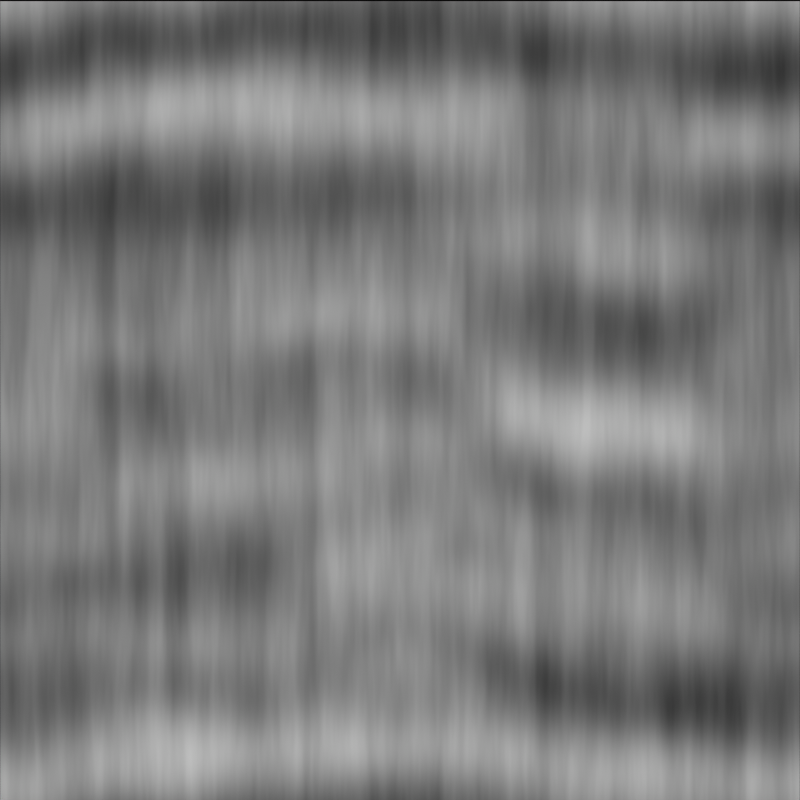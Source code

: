 # Source: base-watered-ripples.blend  (saved by Blender 4.2.67; exported with 4.5.12 LTS)
import bpy
from mathutils import Matrix  # noqa: F401  (used for matrix-valued properties, if any)

bpy.ops.wm.read_factory_settings(use_empty=True)
scene = bpy.context.scene
scene.name = 'Scene'

# ---- collections
col_collection = bpy.data.collections.new('Collection'); scene.collection.children.link(col_collection)

# ---- materials (node trees are filled in below, after node groups)
mat_base_watered_ripples = bpy.data.materials.new('base-watered-ripples')

# ---- material node trees
mat_base_watered_ripples.use_nodes = True; mat_base_watered_ripples.node_tree.nodes.clear()
_N = mat_base_watered_ripples.node_tree.nodes; _L = mat_base_watered_ripples.node_tree.links
n0 = _N.new('ShaderNodeTexCoord'); n0.name = 'Texture Coordinate'; n0.location = (0, 0)
n1 = _N.new('ShaderNodeSeparateXYZ'); n1.name = 'Separate XYZ'; n1.location = (0, 0)
n2 = _N.new('ShaderNodeMath'); n2.name = 'Math'; n2.location = (0, 0)
n2.operation = 'MULTIPLY'
n2.inputs[1].default_value = 4.0
n2.inputs[2].default_value = 0.0
n3 = _N.new('ShaderNodeMath'); n3.name = 'Math.001'; n3.location = (0, 0)
n3.operation = 'MULTIPLY'
n3.inputs[1].default_value = 4.0
n3.inputs[2].default_value = 0.0
n4 = _N.new('ShaderNodeMath'); n4.name = 'Math.002'; n4.location = (0, 0)
n4.operation = 'MULTIPLY'
n4.inputs[1].default_value = 6.283
n4.inputs[2].default_value = 0.0
n5 = _N.new('ShaderNodeMath'); n5.name = 'Math.003'; n5.location = (0, 0)
n5.operation = 'COSINE'
n5.inputs[1].default_value = 0.0
n5.inputs[2].default_value = 0.0
n6 = _N.new('ShaderNodeMath'); n6.name = 'Math.004'; n6.location = (0, 0)
n6.operation = 'MULTIPLY'
n6.inputs[1].default_value = 6.283
n6.inputs[2].default_value = 0.0
n7 = _N.new('ShaderNodeMath'); n7.name = 'Math.005'; n7.location = (0, 0)
n7.operation = 'SINE'
n7.inputs[1].default_value = 0.0
n7.inputs[2].default_value = 0.0
n8 = _N.new('ShaderNodeMath'); n8.name = 'Math.006'; n8.location = (0, 0)
n8.operation = 'MULTIPLY'
n8.inputs[1].default_value = 6.283
n8.inputs[2].default_value = 0.0
n9 = _N.new('ShaderNodeMath'); n9.name = 'Math.007'; n9.location = (0, 0)
n9.operation = 'COSINE'
n9.inputs[1].default_value = 0.0
n9.inputs[2].default_value = 0.0
n10 = _N.new('ShaderNodeMath'); n10.name = 'Math.008'; n10.location = (0, 0)
n10.operation = 'MULTIPLY'
n10.inputs[1].default_value = 6.283
n10.inputs[2].default_value = 0.0
n11 = _N.new('ShaderNodeMath'); n11.name = 'Math.009'; n11.location = (0, 0)
n11.operation = 'SINE'
n11.inputs[1].default_value = 0.0
n11.inputs[2].default_value = 0.0
n12 = _N.new('ShaderNodeMath'); n12.name = 'Math.010'; n12.location = (0, 0)
n12.operation = 'MULTIPLY_ADD'
n12.inputs[1].default_value = 5.73
n12.inputs[2].default_value = 7405.0
n13 = _N.new('ShaderNodeMath'); n13.name = 'Math.011'; n13.location = (0, 0)
n13.operation = 'MULTIPLY_ADD'
n13.inputs[1].default_value = 5.73
n13.inputs[2].default_value = 3211.0
n14 = _N.new('ShaderNodeMath'); n14.name = 'Math.012'; n14.location = (0, 0)
n14.operation = 'MULTIPLY_ADD'
n14.inputs[1].default_value = 0.4775
n14.inputs[2].default_value = 5197.0
n15 = _N.new('ShaderNodeMath'); n15.name = 'Math.013'; n15.location = (0, 0)
n15.operation = 'MULTIPLY_ADD'
n15.inputs[1].default_value = 0.4775
n15.inputs[2].default_value = 1935.0
n16 = _N.new('ShaderNodeCombineXYZ'); n16.name = 'Combine XYZ'; n16.location = (0, 0)
n17 = _N.new('ShaderNodeTexNoise'); n17.name = 'Noise Texture'; n17.location = (0, 0)
n17.noise_dimensions = '4D'
n17.inputs[2].default_value = 1.0
n17.inputs[3].default_value = 3.0
n18 = _N.new('ShaderNodeMapRange'); n18.name = 'Map Range'; n18.location = (0, 0)
n18.inputs[1].default_value = 0.3
n18.inputs[2].default_value = 0.7
n19 = _N.new('ShaderNodeMath'); n19.name = 'Math.014'; n19.location = (0, 0)
n19.operation = 'MULTIPLY_ADD'
n19.inputs[1].default_value = 0.4775
n19.inputs[2].default_value = 7412.0
n20 = _N.new('ShaderNodeMath'); n20.name = 'Math.015'; n20.location = (0, 0)
n20.operation = 'MULTIPLY_ADD'
n20.inputs[1].default_value = 0.4775
n20.inputs[2].default_value = 3214.0
n21 = _N.new('ShaderNodeMath'); n21.name = 'Math.016'; n21.location = (0, 0)
n21.operation = 'MULTIPLY_ADD'
n21.inputs[1].default_value = 0.4775
n21.inputs[2].default_value = 5202.0
n22 = _N.new('ShaderNodeMath'); n22.name = 'Math.017'; n22.location = (0, 0)
n22.operation = 'MULTIPLY_ADD'
n22.inputs[1].default_value = 0.4775
n22.inputs[2].default_value = 1937.0
n23 = _N.new('ShaderNodeCombineXYZ'); n23.name = 'Combine XYZ.001'; n23.location = (0, 0)
n24 = _N.new('ShaderNodeTexNoise'); n24.name = 'Noise Texture.001'; n24.location = (0, 0)
n24.noise_dimensions = '4D'
n24.inputs[2].default_value = 1.0
n24.inputs[3].default_value = 3.0
n24.inputs[4].default_value = 0.45
n25 = _N.new('ShaderNodeMapRange'); n25.name = 'Map Range.001'; n25.location = (0, 0)
n25.inputs[1].default_value = 0.3
n25.inputs[2].default_value = 0.7
n26 = _N.new('ShaderNodeMath'); n26.name = 'Math.018'; n26.location = (0, 0)
n26.operation = 'MULTIPLY_ADD'
n26.inputs[1].default_value = 0.3183
n26.inputs[2].default_value = 7390.0
n27 = _N.new('ShaderNodeMath'); n27.name = 'Math.019'; n27.location = (0, 0)
n27.operation = 'MULTIPLY_ADD'
n27.inputs[1].default_value = 0.3183
n27.inputs[2].default_value = 3205.0
n28 = _N.new('ShaderNodeMath'); n28.name = 'Math.020'; n28.location = (0, 0)
n28.operation = 'MULTIPLY_ADD'
n28.inputs[1].default_value = 0.3183
n28.inputs[2].default_value = 5186.0
n29 = _N.new('ShaderNodeMath'); n29.name = 'Math.021'; n29.location = (0, 0)
n29.operation = 'MULTIPLY_ADD'
n29.inputs[1].default_value = 0.3183
n29.inputs[2].default_value = 1931.0
n30 = _N.new('ShaderNodeCombineXYZ'); n30.name = 'Combine XYZ.002'; n30.location = (0, 0)
n31 = _N.new('ShaderNodeTexNoise'); n31.name = 'Noise Texture.002'; n31.location = (0, 0)
n31.noise_dimensions = '4D'
n31.inputs[2].default_value = 1.0
n32 = _N.new('ShaderNodeMath'); n32.name = 'Math.022'; n32.location = (0, 0)
n32.operation = 'SUBTRACT'
n32.inputs[2].default_value = 0.0
n33 = _N.new('ShaderNodeMath'); n33.name = 'Math.023'; n33.location = (0, 0)
n33.operation = 'MULTIPLY'
n33.inputs[2].default_value = 0.0
n34 = _N.new('ShaderNodeMath'); n34.name = 'Math.024'; n34.location = (0, 0)
n34.operation = 'MULTIPLY_ADD'
n34.inputs[1].default_value = 0.3183
n34.inputs[2].default_value = 7398.0
n35 = _N.new('ShaderNodeMath'); n35.name = 'Math.025'; n35.location = (0, 0)
n35.operation = 'MULTIPLY_ADD'
n35.inputs[1].default_value = 0.3183
n35.inputs[2].default_value = 3208.0
n36 = _N.new('ShaderNodeMath'); n36.name = 'Math.026'; n36.location = (0, 0)
n36.operation = 'MULTIPLY_ADD'
n36.inputs[1].default_value = 0.3183
n36.inputs[2].default_value = 5192.0
n37 = _N.new('ShaderNodeMath'); n37.name = 'Math.027'; n37.location = (0, 0)
n37.operation = 'MULTIPLY_ADD'
n37.inputs[1].default_value = 0.3183
n37.inputs[2].default_value = 1933.0
n38 = _N.new('ShaderNodeCombineXYZ'); n38.name = 'Combine XYZ.003'; n38.location = (0, 0)
n39 = _N.new('ShaderNodeTexNoise'); n39.name = 'Noise Texture.003'; n39.location = (0, 0)
n39.noise_dimensions = '4D'
n39.inputs[2].default_value = 1.0
n40 = _N.new('ShaderNodeMath'); n40.name = 'Math.028'; n40.location = (0, 0)
n40.operation = 'SUBTRACT'
n40.inputs[2].default_value = 0.0
n41 = _N.new('ShaderNodeMath'); n41.name = 'Math.029'; n41.location = (0, 0)
n41.operation = 'MULTIPLY'
n41.inputs[1].default_value = 0.3
n41.inputs[2].default_value = 0.0
n42 = _N.new('ShaderNodeMath'); n42.name = 'Math.030'; n42.location = (0, 0)
n42.inputs[2].default_value = 0.0
n43 = _N.new('ShaderNodeMath'); n43.name = 'Math.031'; n43.location = (0, 0)
n43.operation = 'MULTIPLY'
n43.inputs[1].default_value = 25.13
n43.inputs[2].default_value = 0.0
n44 = _N.new('ShaderNodeMath'); n44.name = 'Math.032'; n44.location = (0, 0)
n44.operation = 'SINE'
n44.inputs[1].default_value = 0.0
n44.inputs[2].default_value = 0.0
n45 = _N.new('ShaderNodeMath'); n45.name = 'Math.033'; n45.location = (0, 0)
n45.inputs[2].default_value = 0.0
n46 = _N.new('ShaderNodeMath'); n46.name = 'Math.034'; n46.location = (0, 0)
n46.operation = 'MULTIPLY'
n46.inputs[1].default_value = 31.42
n46.inputs[2].default_value = 0.0
n47 = _N.new('ShaderNodeMath'); n47.name = 'Math.035'; n47.location = (0, 0)
n47.operation = 'SINE'
n47.inputs[1].default_value = 0.0
n47.inputs[2].default_value = 0.0
n48 = _N.new('ShaderNodeMath'); n48.name = 'Math.036'; n48.location = (0, 0)
n48.inputs[2].default_value = 0.0
n49 = _N.new('ShaderNodeMath'); n49.name = 'Math.037'; n49.location = (0, 0)
n49.operation = 'MULTIPLY_ADD'
n49.inputs[1].default_value = 0.25
n50 = _N.new('ShaderNodeMath'); n50.name = 'Math.038'; n50.location = (0, 0)
n50.operation = 'MULTIPLY_ADD'
n50.inputs[1].default_value = 0.36
n50.inputs[2].default_value = 0.3
n51 = _N.new('ShaderNodeMath'); n51.name = 'Math.039'; n51.location = (0, 0)
n51.operation = 'SUBTRACT'
n51.inputs[2].default_value = 0.0
n52 = _N.new('ShaderNodeMath'); n52.name = 'Math.040'; n52.location = (0, 0)
n52.operation = 'MULTIPLY'
n52.inputs[1].default_value = 0.14
n52.inputs[2].default_value = 0.0
n53 = _N.new('ShaderNodeMath'); n53.name = 'Math.041'; n53.location = (0, 0)
n53.inputs[2].default_value = 0.0
n54 = _N.new('ShaderNodeMath'); n54.name = 'Math.042'; n54.location = (0, 0)
n54.operation = 'SUBTRACT'
n54.inputs[2].default_value = 0.0
n55 = _N.new('ShaderNodeMath'); n55.name = 'Math.043'; n55.location = (0, 0)
n55.operation = 'MULTIPLY'
n55.inputs[1].default_value = 0.12
n55.inputs[2].default_value = 0.0
n56 = _N.new('ShaderNodeMath'); n56.name = 'Math.044'; n56.location = (0, 0)
n56.inputs[2].default_value = 0.0
n57 = _N.new('ShaderNodeMath'); n57.name = 'Math.045'; n57.location = (0, 0)
n57.operation = 'MAXIMUM'
n57.inputs[1].default_value = 0.0
n57.inputs[2].default_value = 0.0
n58 = _N.new('ShaderNodeMath'); n58.name = 'Math.046'; n58.location = (0, 0)
n58.operation = 'MINIMUM'
n58.inputs[1].default_value = 1.0
n58.inputs[2].default_value = 0.0
n59 = _N.new('ShaderNodeCombineColor'); n59.name = 'Combine Color'; n59.location = (0, 0)
n60 = _N.new('ShaderNodeEmission'); n60.name = 'Emission'; n60.location = (0, 0)
n61 = _N.new('ShaderNodeOutputMaterial'); n61.name = 'Material Output'; n61.location = (0, 0)
_L.new(n0.outputs[2], n1.inputs[0])
_L.new(n1.outputs[0], n2.inputs[0])
_L.new(n1.outputs[1], n3.inputs[0])
_L.new(n1.outputs[0], n4.inputs[0])
_L.new(n4.outputs[0], n5.inputs[0])
_L.new(n1.outputs[0], n6.inputs[0])
_L.new(n6.outputs[0], n7.inputs[0])
_L.new(n1.outputs[1], n8.inputs[0])
_L.new(n8.outputs[0], n9.inputs[0])
_L.new(n1.outputs[1], n10.inputs[0])
_L.new(n10.outputs[0], n11.inputs[0])
_L.new(n5.outputs[0], n12.inputs[0])
_L.new(n7.outputs[0], n13.inputs[0])
_L.new(n9.outputs[0], n14.inputs[0])
_L.new(n11.outputs[0], n15.inputs[0])
_L.new(n12.outputs[0], n16.inputs[0])
_L.new(n13.outputs[0], n16.inputs[1])
_L.new(n14.outputs[0], n16.inputs[2])
_L.new(n16.outputs[0], n17.inputs[0])
_L.new(n15.outputs[0], n17.inputs[1])
_L.new(n17.outputs[0], n18.inputs[0])
_L.new(n5.outputs[0], n19.inputs[0])
_L.new(n7.outputs[0], n20.inputs[0])
_L.new(n9.outputs[0], n21.inputs[0])
_L.new(n11.outputs[0], n22.inputs[0])
_L.new(n19.outputs[0], n23.inputs[0])
_L.new(n20.outputs[0], n23.inputs[1])
_L.new(n21.outputs[0], n23.inputs[2])
_L.new(n23.outputs[0], n24.inputs[0])
_L.new(n22.outputs[0], n24.inputs[1])
_L.new(n24.outputs[0], n25.inputs[0])
_L.new(n5.outputs[0], n26.inputs[0])
_L.new(n7.outputs[0], n27.inputs[0])
_L.new(n9.outputs[0], n28.inputs[0])
_L.new(n11.outputs[0], n29.inputs[0])
_L.new(n26.outputs[0], n30.inputs[0])
_L.new(n27.outputs[0], n30.inputs[1])
_L.new(n28.outputs[0], n30.inputs[2])
_L.new(n30.outputs[0], n31.inputs[0])
_L.new(n29.outputs[0], n31.inputs[1])
_L.new(n31.outputs[0], n32.inputs[0])
_L.new(n32.outputs[0], n33.inputs[0])
_L.new(n5.outputs[0], n34.inputs[0])
_L.new(n7.outputs[0], n35.inputs[0])
_L.new(n9.outputs[0], n36.inputs[0])
_L.new(n11.outputs[0], n37.inputs[0])
_L.new(n34.outputs[0], n38.inputs[0])
_L.new(n35.outputs[0], n38.inputs[1])
_L.new(n36.outputs[0], n38.inputs[2])
_L.new(n38.outputs[0], n39.inputs[0])
_L.new(n37.outputs[0], n39.inputs[1])
_L.new(n39.outputs[0], n40.inputs[0])
_L.new(n40.outputs[0], n41.inputs[0])
_L.new(n1.outputs[1], n42.inputs[0])
_L.new(n33.outputs[0], n42.inputs[1])
_L.new(n42.outputs[0], n43.inputs[0])
_L.new(n43.outputs[0], n44.inputs[0])
_L.new(n1.outputs[1], n45.inputs[0])
_L.new(n41.outputs[0], n45.inputs[1])
_L.new(n45.outputs[0], n46.inputs[0])
_L.new(n46.outputs[0], n47.inputs[0])
_L.new(n44.outputs[0], n48.inputs[0])
_L.new(n47.outputs[0], n48.inputs[1])
_L.new(n48.outputs[0], n49.inputs[0])
_L.new(n49.outputs[0], n50.inputs[0])
_L.new(n18.outputs[0], n51.inputs[0])
_L.new(n51.outputs[0], n52.inputs[0])
_L.new(n50.outputs[0], n53.inputs[0])
_L.new(n52.outputs[0], n53.inputs[1])
_L.new(n25.outputs[0], n54.inputs[0])
_L.new(n54.outputs[0], n55.inputs[0])
_L.new(n53.outputs[0], n56.inputs[0])
_L.new(n55.outputs[0], n56.inputs[1])
_L.new(n56.outputs[0], n57.inputs[0])
_L.new(n57.outputs[0], n58.inputs[0])
_L.new(n58.outputs[0], n59.inputs[0])
_L.new(n58.outputs[0], n59.inputs[1])
_L.new(n58.outputs[0], n59.inputs[2])
_L.new(n59.outputs[0], n60.inputs[0])
_L.new(n60.outputs[0], n61.inputs[0])
n61.is_active_output = True

# ---- world
world_ore_ladder = bpy.data.worlds.new('ore-ladder'); scene.world = world_ore_ladder
world_ore_ladder.use_nodes = True; world_ore_ladder.node_tree.nodes.clear()
_N = world_ore_ladder.node_tree.nodes; _L = world_ore_ladder.node_tree.links
n0 = _N.new('ShaderNodeBackground'); n0.name = 'Background'; n0.location = (10, 300)
n0.inputs[0].default_value = (0.006049, 0.004025, 0.003677, 1.0)
n1 = _N.new('ShaderNodeOutputWorld'); n1.name = 'World Output'; n1.location = (300, 300)
_L.new(n0.outputs[0], n1.inputs[0])
n1.is_active_output = True

# ---- cameras
cam_camera = bpy.data.cameras.new('camera')
cam_camera.type = 'ORTHO'
cam_camera.clip_end = 50.0
cam_camera.ortho_scale = 1.0

# ---- meshes
me_plane = bpy.data.meshes.new('Plane')
me_plane.from_pydata([(-0.5, -0.5, 0.0), (0.5, -0.5, 0.0), (-0.5, 0.5, 0.0), (0.5, 0.5, 0.0)], [], [(0, 1, 3, 2)])
_uv = me_plane.uv_layers.new(name='UVMap')
_uv.uv.foreach_set('vector', [0.0, 0.0, 1.0, 0.0, 1.0, 1.0, 0.0, 1.0])
me_plane.materials.append(mat_base_watered_ripples)
me_plane.update()

# ---- objects
ob_base_watered_ripples = bpy.data.objects.new('base-watered-ripples', me_plane)
ob_camera = bpy.data.objects.new('camera', cam_camera)

# ---- transforms, parenting, visibility, modifiers, constraints
ob_base_watered_ripples.location = (0.0, 0.0, 0.0)
ob_base_watered_ripples.rotation_euler = (1.571, 0.0, 0.0)
ob_camera.location = (0.0, -6.0, 0.0)
ob_camera.rotation_euler = (1.571, 0.0, 0.0)

# ---- collection membership
col_collection.objects.link(ob_base_watered_ripples)
col_collection.objects.link(ob_camera)

# ---- scene / render settings (as saved in the file)
scene.camera = ob_camera
scene.frame_start = 1; scene.frame_end = 3; scene.frame_set(2)
scene.render.engine = 'CYCLES'
scene.render.image_settings.color_mode = 'RGB'
scene.render.image_settings.compression = 60
scene.render.resolution_x = 256
scene.render.resolution_y = 256
scene.render.use_persistent_data = True
scene.cycles.use_denoising = False
scene.cycles.samples = 16
scene.cycles.max_bounces = 8
scene.cycles.transmission_bounces = 8
scene.view_settings.view_transform = 'Raw'
bpy.context.view_layer.update()
